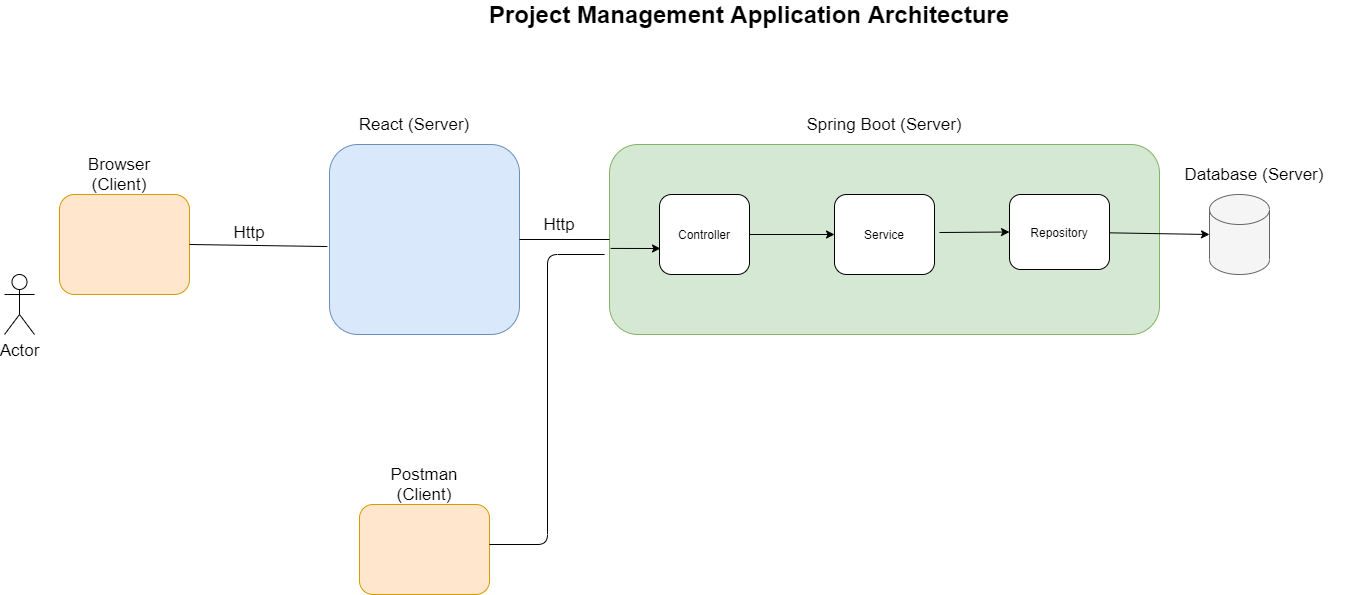

The diagram above was exported from draw.io. Its source (the exported page's mxGraphModel, read from the mxfile embedded in the PNG):
<mxGraphModel dx="1712" dy="1582" grid="1" gridSize="10" guides="1" tooltips="1" connect="1" arrows="1" fold="1" page="1" pageScale="1" pageWidth="850" pageHeight="1100" math="0" shadow="0">
  <root>
    <mxCell id="0" />
    <mxCell id="1" parent="0" />
    <mxCell id="TR1vBiLsqNI7Dz5zdm1B-4" value="" style="rounded=1;whiteSpace=wrap;html=1;fillColor=#d5e8d4;strokeColor=#82b366;" vertex="1" parent="1">
      <mxGeometry x="150" y="80" width="550" height="190" as="geometry" />
    </mxCell>
    <mxCell id="TR1vBiLsqNI7Dz5zdm1B-1" value="Controller" style="rounded=1;whiteSpace=wrap;html=1;" vertex="1" parent="1">
      <mxGeometry x="200" y="130" width="90" height="80" as="geometry" />
    </mxCell>
    <mxCell id="TR1vBiLsqNI7Dz5zdm1B-2" value="Service" style="rounded=1;whiteSpace=wrap;html=1;" vertex="1" parent="1">
      <mxGeometry x="375" y="130" width="100" height="80" as="geometry" />
    </mxCell>
    <mxCell id="TR1vBiLsqNI7Dz5zdm1B-3" value="Repository" style="rounded=1;whiteSpace=wrap;html=1;" vertex="1" parent="1">
      <mxGeometry x="550" y="130" width="100" height="75" as="geometry" />
    </mxCell>
    <mxCell id="TR1vBiLsqNI7Dz5zdm1B-6" value="" style="shape=cylinder3;whiteSpace=wrap;html=1;boundedLbl=1;backgroundOutline=1;size=15;fillColor=#f5f5f5;strokeColor=#666666;fontColor=#333333;" vertex="1" parent="1">
      <mxGeometry x="750" y="130" width="60" height="80" as="geometry" />
    </mxCell>
    <mxCell id="TR1vBiLsqNI7Dz5zdm1B-7" value="" style="rounded=1;whiteSpace=wrap;html=1;fillColor=#dae8fc;strokeColor=#6c8ebf;" vertex="1" parent="1">
      <mxGeometry x="-130" y="80" width="190" height="190" as="geometry" />
    </mxCell>
    <mxCell id="TR1vBiLsqNI7Dz5zdm1B-8" value="Spring Boot (Server)" style="text;html=1;strokeColor=none;fillColor=none;align=center;verticalAlign=middle;whiteSpace=wrap;rounded=0;fontSize=17;" vertex="1" parent="1">
      <mxGeometry x="320" y="50" width="210" height="20" as="geometry" />
    </mxCell>
    <mxCell id="TR1vBiLsqNI7Dz5zdm1B-9" value="React (Server)" style="text;html=1;strokeColor=none;fillColor=none;align=center;verticalAlign=middle;whiteSpace=wrap;rounded=0;fontSize=17;" vertex="1" parent="1">
      <mxGeometry x="-110" y="50" width="130" height="20" as="geometry" />
    </mxCell>
    <mxCell id="TR1vBiLsqNI7Dz5zdm1B-10" value="Actor" style="shape=umlActor;verticalLabelPosition=bottom;verticalAlign=top;html=1;outlineConnect=0;fontSize=17;" vertex="1" parent="1">
      <mxGeometry x="-455" y="210" width="30" height="60" as="geometry" />
    </mxCell>
    <mxCell id="TR1vBiLsqNI7Dz5zdm1B-11" value="" style="rounded=1;whiteSpace=wrap;html=1;fontSize=17;fillColor=#ffe6cc;strokeColor=#d79b00;" vertex="1" parent="1">
      <mxGeometry x="-400" y="130" width="130" height="100" as="geometry" />
    </mxCell>
    <mxCell id="TR1vBiLsqNI7Dz5zdm1B-12" value="Browser (Client)" style="text;html=1;strokeColor=none;fillColor=none;align=center;verticalAlign=middle;whiteSpace=wrap;rounded=0;fontSize=17;" vertex="1" parent="1">
      <mxGeometry x="-360" y="100" width="40" height="20" as="geometry" />
    </mxCell>
    <mxCell id="TR1vBiLsqNI7Dz5zdm1B-13" value="" style="endArrow=none;html=1;fontSize=17;exitX=1;exitY=0.5;exitDx=0;exitDy=0;entryX=-0.011;entryY=0.537;entryDx=0;entryDy=0;entryPerimeter=0;" edge="1" parent="1" source="TR1vBiLsqNI7Dz5zdm1B-11" target="TR1vBiLsqNI7Dz5zdm1B-7">
      <mxGeometry width="50" height="50" relative="1" as="geometry">
        <mxPoint x="-100" y="260" as="sourcePoint" />
        <mxPoint x="-50" y="210" as="targetPoint" />
      </mxGeometry>
    </mxCell>
    <mxCell id="TR1vBiLsqNI7Dz5zdm1B-14" value="Http" style="text;html=1;strokeColor=none;fillColor=none;align=center;verticalAlign=middle;whiteSpace=wrap;rounded=0;fontSize=17;" vertex="1" parent="1">
      <mxGeometry x="-230" y="157.5" width="40" height="20" as="geometry" />
    </mxCell>
    <mxCell id="TR1vBiLsqNI7Dz5zdm1B-15" value="" style="endArrow=none;html=1;fontSize=17;entryX=0;entryY=0.5;entryDx=0;entryDy=0;exitX=1;exitY=0.5;exitDx=0;exitDy=0;" edge="1" parent="1" source="TR1vBiLsqNI7Dz5zdm1B-7" target="TR1vBiLsqNI7Dz5zdm1B-4">
      <mxGeometry width="50" height="50" relative="1" as="geometry">
        <mxPoint x="-100" y="260" as="sourcePoint" />
        <mxPoint x="-50" y="210" as="targetPoint" />
      </mxGeometry>
    </mxCell>
    <mxCell id="TR1vBiLsqNI7Dz5zdm1B-16" value="Http" style="text;html=1;strokeColor=none;fillColor=none;align=center;verticalAlign=middle;whiteSpace=wrap;rounded=0;fontSize=17;" vertex="1" parent="1">
      <mxGeometry x="80" y="150" width="40" height="20" as="geometry" />
    </mxCell>
    <mxCell id="TR1vBiLsqNI7Dz5zdm1B-20" value="" style="endArrow=classic;html=1;fontSize=17;entryX=0;entryY=0.5;entryDx=0;entryDy=0;exitX=1;exitY=0.5;exitDx=0;exitDy=0;" edge="1" parent="1" source="TR1vBiLsqNI7Dz5zdm1B-1" target="TR1vBiLsqNI7Dz5zdm1B-2">
      <mxGeometry width="50" height="50" relative="1" as="geometry">
        <mxPoint x="190" y="260" as="sourcePoint" />
        <mxPoint x="240" y="210" as="targetPoint" />
      </mxGeometry>
    </mxCell>
    <mxCell id="TR1vBiLsqNI7Dz5zdm1B-21" value="" style="endArrow=classic;html=1;fontSize=17;entryX=0;entryY=0.5;entryDx=0;entryDy=0;" edge="1" parent="1" target="TR1vBiLsqNI7Dz5zdm1B-3">
      <mxGeometry width="50" height="50" relative="1" as="geometry">
        <mxPoint x="480" y="168" as="sourcePoint" />
        <mxPoint x="385" y="180" as="targetPoint" />
      </mxGeometry>
    </mxCell>
    <mxCell id="TR1vBiLsqNI7Dz5zdm1B-22" value="" style="endArrow=classic;html=1;fontSize=17;entryX=0;entryY=0.5;entryDx=0;entryDy=0;entryPerimeter=0;" edge="1" parent="1" source="TR1vBiLsqNI7Dz5zdm1B-3" target="TR1vBiLsqNI7Dz5zdm1B-6">
      <mxGeometry width="50" height="50" relative="1" as="geometry">
        <mxPoint x="390" y="260" as="sourcePoint" />
        <mxPoint x="440" y="210" as="targetPoint" />
      </mxGeometry>
    </mxCell>
    <mxCell id="TR1vBiLsqNI7Dz5zdm1B-23" value="" style="rounded=1;whiteSpace=wrap;html=1;fontSize=17;fillColor=#ffe6cc;strokeColor=#d79b00;" vertex="1" parent="1">
      <mxGeometry x="-100" y="440" width="130" height="90" as="geometry" />
    </mxCell>
    <mxCell id="TR1vBiLsqNI7Dz5zdm1B-24" value="Postman (Client)" style="text;html=1;strokeColor=none;fillColor=none;align=center;verticalAlign=middle;whiteSpace=wrap;rounded=0;fontSize=17;" vertex="1" parent="1">
      <mxGeometry x="-55" y="410" width="40" height="20" as="geometry" />
    </mxCell>
    <mxCell id="TR1vBiLsqNI7Dz5zdm1B-25" value="Database (Server)" style="text;html=1;strokeColor=none;fillColor=none;align=center;verticalAlign=middle;whiteSpace=wrap;rounded=0;fontSize=17;" vertex="1" parent="1">
      <mxGeometry x="690" y="100" width="210" height="20" as="geometry" />
    </mxCell>
    <mxCell id="TR1vBiLsqNI7Dz5zdm1B-26" value="" style="edgeStyle=elbowEdgeStyle;elbow=horizontal;endArrow=none;html=1;fontSize=17;entryX=-0.009;entryY=0.579;entryDx=0;entryDy=0;entryPerimeter=0;endFill=0;" edge="1" parent="1" target="TR1vBiLsqNI7Dz5zdm1B-4">
      <mxGeometry width="50" height="50" relative="1" as="geometry">
        <mxPoint x="30" y="480" as="sourcePoint" />
        <mxPoint x="80" y="430" as="targetPoint" />
      </mxGeometry>
    </mxCell>
    <mxCell id="TR1vBiLsqNI7Dz5zdm1B-27" value="" style="endArrow=classic;html=1;fontSize=17;exitX=0.002;exitY=0.547;exitDx=0;exitDy=0;exitPerimeter=0;entryX=0.011;entryY=0.675;entryDx=0;entryDy=0;entryPerimeter=0;" edge="1" parent="1" source="TR1vBiLsqNI7Dz5zdm1B-4" target="TR1vBiLsqNI7Dz5zdm1B-1">
      <mxGeometry width="50" height="50" relative="1" as="geometry">
        <mxPoint x="150" y="330" as="sourcePoint" />
        <mxPoint x="200" y="280" as="targetPoint" />
      </mxGeometry>
    </mxCell>
    <mxCell id="TR1vBiLsqNI7Dz5zdm1B-28" value="Project Management Application Architecture" style="text;html=1;strokeColor=none;fillColor=none;align=center;verticalAlign=middle;whiteSpace=wrap;rounded=0;fontSize=24;fontStyle=1" vertex="1" parent="1">
      <mxGeometry x="10" y="-60" width="560" height="20" as="geometry" />
    </mxCell>
  </root>
</mxGraphModel>